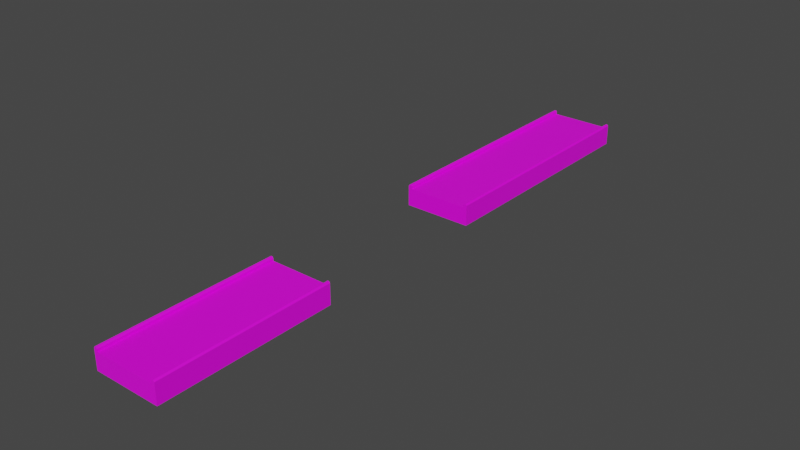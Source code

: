 # Source: Road.blend  (saved by Blender 3.1.7; exported with 4.5.12 LTS)
import bpy
from mathutils import Matrix  # noqa: F401  (used for matrix-valued properties, if any)

bpy.ops.wm.read_factory_settings(use_empty=True)
scene = bpy.context.scene
scene.name = 'Scene'

# ---- collections
col_collection = bpy.data.collections.new('Collection'); scene.collection.children.link(col_collection)

# ---- images (referenced by path relative to the original .blend; pixels are not part of the script)
import os
ASSET_DIR = os.environ.get("B2B_ASSET_DIR", "")  # directory of the original .blend (textures are referenced by path, not embedded)
HERE = os.path.dirname(os.path.abspath(__file__))  # packed textures are extracted next to this script under _unpacked/

def load_image(name, relpath, width, height, colorspace="sRGB"):
    """Load a texture the original file referenced (path relative to the .blend, or extracted next to this script)."""
    p = next((c for c in (os.path.join(HERE, relpath), os.path.join(ASSET_DIR, relpath)) if relpath and os.path.exists(c)), "")
    if p:
        img = bpy.data.images.load(p, check_existing=True)
        img.name = name
    else:  # same state as the original file: an image datablock whose file is absent (Cycles renders it pink)
        img = bpy.data.images.new(name, width, height)
        img.source = "FILE"
        img.filepath = "//" + (relpath or name)
    img.colorspace_settings.name = colorspace
    return img
img_road_painted_png_001 = load_image('Road Painted.png.001', 'Road Painted.png', 1024, 1024, 'sRGB')
img_road_painted_png_002 = load_image('Road Painted.png.002', 'Road Painted.png', 1024, 1024, 'sRGB')
img_road_painted_png_003 = load_image('Road Painted.png.003', 'Road Painted.png', 1024, 1024, 'sRGB')

# ---- materials (node trees are filled in below, after node groups)
mat_material_001 = bpy.data.materials.new('Material.001')
mat_material_001.use_transparent_shadow = False
mat_material_002 = bpy.data.materials.new('Material.002')
mat_material_002.use_transparent_shadow = False
mat_material_003 = bpy.data.materials.new('Material.003')
mat_material_003.use_transparent_shadow = False

# ---- material node trees
mat_material_001.use_nodes = True; mat_material_001.node_tree.nodes.clear()
_N = mat_material_001.node_tree.nodes; _L = mat_material_001.node_tree.links
n0 = _N.new('ShaderNodeBsdfPrincipled'); n0.name = 'Principled BSDF'; n0.location = (10, 300)
n0.distribution = 'GGX'
n0.subsurface_method = 'RANDOM_WALK_SKIN'
n0.inputs[3].default_value = 1.45
n0.inputs[27].default_value = (0.0, 0.0, 0.0, 1.0)
n0.inputs[28].default_value = 1.0
n1 = _N.new('ShaderNodeOutputMaterial'); n1.name = 'Material Output'; n1.location = (300, 300)
n2 = _N.new('ShaderNodeTexImage'); n2.name = 'Image Texture'; n2.location = (-475, 260)
n2.image = img_road_painted_png_001
_L.new(n0.outputs[0], n1.inputs[0])
_L.new(n2.outputs[0], n0.inputs[0])
n1.is_active_output = True
mat_material_002.use_nodes = True; mat_material_002.node_tree.nodes.clear()
_N = mat_material_002.node_tree.nodes; _L = mat_material_002.node_tree.links
n0 = _N.new('ShaderNodeBsdfPrincipled'); n0.name = 'Principled BSDF'; n0.location = (10, 300)
n0.distribution = 'GGX'
n0.subsurface_method = 'RANDOM_WALK_SKIN'
n0.inputs[3].default_value = 1.45
n0.inputs[27].default_value = (0.0, 0.0, 0.0, 1.0)
n0.inputs[28].default_value = 1.0
n1 = _N.new('ShaderNodeOutputMaterial'); n1.name = 'Material Output'; n1.location = (300, 300)
n2 = _N.new('ShaderNodeTexImage'); n2.name = 'Image Texture'; n2.location = (-475, 260)
n2.image = img_road_painted_png_002
_L.new(n0.outputs[0], n1.inputs[0])
_L.new(n2.outputs[0], n0.inputs[0])
n1.is_active_output = True
mat_material_003.use_nodes = True; mat_material_003.node_tree.nodes.clear()
_N = mat_material_003.node_tree.nodes; _L = mat_material_003.node_tree.links
n0 = _N.new('ShaderNodeBsdfPrincipled'); n0.name = 'Principled BSDF'; n0.location = (10, 300)
n0.distribution = 'GGX'
n0.subsurface_method = 'RANDOM_WALK_SKIN'
n0.inputs[3].default_value = 1.45
n0.inputs[27].default_value = (0.0, 0.0, 0.0, 1.0)
n0.inputs[28].default_value = 1.0
n1 = _N.new('ShaderNodeOutputMaterial'); n1.name = 'Material Output'; n1.location = (300, 300)
n2 = _N.new('ShaderNodeTexImage'); n2.name = 'Image Texture'; n2.location = (-475, 260)
n2.image = img_road_painted_png_003
_L.new(n0.outputs[0], n1.inputs[0])
_L.new(n2.outputs[0], n0.inputs[0])
n1.is_active_output = True

# ---- world
world_world = bpy.data.worlds.new('World'); scene.world = world_world
world_world.use_nodes = True; world_world.node_tree.nodes.clear()
_N = world_world.node_tree.nodes; _L = world_world.node_tree.links
n0 = _N.new('ShaderNodeOutputWorld'); n0.name = 'World Output'; n0.location = (300, 300)
n1 = _N.new('ShaderNodeBackground'); n1.name = 'Background'; n1.location = (10, 300)
n1.inputs[0].default_value = (0.05088, 0.05088, 0.05088, 1.0)
_L.new(n1.outputs[0], n0.inputs[0])
n0.is_active_output = True
world_world.color = (0.05088, 0.05088, 0.05088)
world_world.use_sun_shadow = False
world_world.sun_shadow_jitter_overblur = 0.0

# ---- meshes
me_cube_003 = bpy.data.meshes.new('Cube.003')
me_cube_003.from_pydata([(-3.428, -3.934e-05, -0.994), (-3.428, -3.934e-05, 1.006), (-3.428, 4.0, -0.994), (-3.428, 4.0, 1.006), (3.423, -3.934e-05, -0.994), (3.423, -3.934e-05, 1.006), (3.423, 4.0, -0.994), (3.423, 4.0, 1.006), (-3.428, 3.333, -0.994), (-3.428, 2.667, -0.994), (-3.428, 2.0, -0.994), (-3.428, 1.333, -0.994), (-3.428, 0.6666, -0.994), (-3.428, 0.6666, 1.006), (-3.428, 1.333, 1.006), (-3.428, 2.0, 1.006), (-3.428, 2.667, 1.006), (-3.428, 3.333, 1.006), (3.423, 0.6666, -0.994), (3.423, 1.333, -0.994), (3.423, 2.0, -0.994), (3.423, 2.667, -0.994), (3.423, 3.333, -0.994), (3.423, 3.333, 1.006), (3.423, 2.667, 1.006), (3.423, 2.0, 1.006), (3.423, 1.333, 1.006), (3.423, 0.6666, 1.006), (-3.833, 0.6666, -0.994), (-3.833, -3.934e-05, -0.994), (-3.833, -3.934e-05, 1.006), (-3.833, 3.333, 1.006), (-3.833, 4.0, 1.006), (-3.833, 4.0, -0.994), (3.829, 4.0, 1.006), (3.829, 4.0, -0.994), (3.829, 3.333, -0.994), (3.829, 0.6666, 1.006), (3.829, -3.934e-05, 1.006), (3.829, -3.934e-05, -0.994), (-3.833, 3.333, -0.994), (-3.833, 2.667, -0.994), (-3.833, 2.0, -0.994), (-3.833, 1.333, -0.994), (-3.833, 0.6666, 1.006), (-3.833, 1.333, 1.006), (-3.833, 2.0, 1.006), (-3.833, 2.667, 1.006), (3.829, 0.6666, -0.994), (3.829, 1.333, -0.994), (3.829, 2.0, -0.994), (3.829, 2.667, -0.994), (3.829, 3.333, 1.006), (3.829, 2.667, 1.006), (3.829, 2.0, 1.006), (3.829, 1.333, 1.006), (-3.428, 3.333, 1.294), (-3.428, 4.0, 1.294), (3.423, 0.6666, 1.294), (3.423, -3.934e-05, 1.294), (-3.428, -3.934e-05, 1.294), (-3.428, 0.6666, 1.294), (-3.428, 1.333, 1.294), (-3.428, 2.0, 1.294), (-3.428, 2.667, 1.294), (3.423, 4.0, 1.294), (3.423, 3.333, 1.294), (3.423, 2.667, 1.294), (3.423, 2.0, 1.294), (3.423, 1.333, 1.294), (-3.833, 3.333, 1.294), (-3.833, 4.0, 1.294), (3.829, 0.6666, 1.294), (3.829, -3.934e-05, 1.294), (-3.833, -3.934e-05, 1.294), (-3.833, 0.6666, 1.294), (-3.833, 1.333, 1.294), (-3.833, 2.0, 1.294), (-3.833, 2.667, 1.294), (3.829, 4.0, 1.294), (3.829, 3.333, 1.294), (3.829, 2.667, 1.294), (3.829, 2.0, 1.294), (3.829, 1.333, 1.294), (3.558, 3.333, -0.994), (3.694, 3.333, -0.994), (3.558, 2.667, -0.994), (3.694, 2.667, -0.994), (3.558, 2.0, -0.994), (3.694, 2.0, -0.994), (3.694, 0.6666, -0.994), (3.558, 0.6666, -0.994), (3.558, 1.333, -0.994), (3.694, 1.333, -0.994), (3.694, 4.0, 1.006), (3.558, 4.0, 1.006), (3.694, 4.0, -0.994), (3.558, 4.0, -0.994), (3.558, -3.934e-05, 1.006), (3.694, -3.934e-05, 1.006), (3.694, -3.934e-05, -0.994), (3.558, -3.934e-05, -0.994), (3.558, 3.333, 1.462), (3.694, 3.333, 1.462), (3.694, 4.0, 1.462), (3.558, 4.0, 1.462), (3.558, 2.667, 1.462), (3.694, 2.667, 1.462), (3.558, 2.0, 1.462), (3.694, 2.0, 1.462), (3.558, 1.333, 1.462), (3.694, 1.333, 1.462), (3.558, 0.6666, 1.462), (3.694, 0.6666, 1.462), (3.558, -3.934e-05, 1.462), (3.694, -3.934e-05, 1.462), (-3.698, 0.6666, -0.994), (-3.563, 0.6666, -0.994), (-3.563, -3.934e-05, -0.994), (-3.698, -3.934e-05, -0.994), (-3.563, 2.667, -0.994), (-3.698, 2.667, -0.994), (-3.698, 4.0, -0.994), (-3.563, 4.0, -0.994), (-3.563, 3.333, -0.994), (-3.698, 3.333, -0.994), (-3.563, 2.0, -0.994), (-3.698, 2.0, -0.994), (-3.563, -3.934e-05, 1.006), (-3.698, -3.934e-05, 1.006), (-3.563, 1.333, -0.994), (-3.698, 1.333, -0.994), (-3.563, 4.0, 1.006), (-3.698, 4.0, 1.006), (-3.563, -3.934e-05, 1.462), (-3.698, -3.934e-05, 1.462), (-3.563, 4.0, 1.462), (-3.698, 4.0, 1.462), (-3.698, 3.333, 1.462), (-3.563, 3.333, 1.462), (-3.563, 0.6666, 1.462), (-3.698, 0.6666, 1.462), (-3.563, 1.333, 1.462), (-3.698, 1.333, 1.462), (-3.563, 2.0, 1.462), (-3.698, 2.0, 1.462), (-3.563, 2.667, 1.462), (-3.698, 2.667, 1.462)], [], [(127, 131, 43, 42), (2, 3, 7, 6), (47, 46, 77, 78), (4, 5, 1, 0), (12, 18, 4, 0), (27, 13, 1, 5), (7, 3, 17, 23), (23, 17, 16, 24), (24, 16, 15, 25), (25, 15, 14, 26), (26, 14, 13, 27), (2, 6, 22, 8), (8, 22, 21, 9), (9, 21, 20, 10), (10, 20, 19, 11), (11, 19, 18, 12), (119, 129, 30, 29), (121, 127, 42, 41), (32, 31, 70, 71), (116, 119, 29, 28), (125, 121, 41, 40), (87, 85, 36, 51), (122, 125, 40, 33), (89, 87, 51, 50), (93, 89, 50, 49), (90, 93, 49, 48), (40, 31, 32, 33), (48, 37, 38, 39), (35, 34, 52, 36), (36, 52, 53, 51), (51, 53, 54, 50), (50, 54, 55, 49), (49, 55, 37, 48), (29, 30, 44, 28), (28, 44, 45, 43), (43, 45, 46, 42), (42, 46, 47, 41), (41, 47, 31, 40), (7, 23, 66, 65), (46, 45, 76, 77), (131, 116, 28, 43), (133, 122, 33, 32), (128, 1, 60, 134), (45, 44, 75, 76), (99, 38, 73, 115), (37, 55, 83, 72), (44, 30, 74, 75), (96, 94, 34, 35), (55, 54, 82, 83), (85, 96, 35, 36), (95, 7, 65, 105), (54, 53, 81, 82), (100, 90, 48, 39), (99, 100, 39, 38), (103, 107, 81, 80), (104, 103, 80, 79), (138, 137, 71, 70), (107, 109, 82, 81), (109, 111, 83, 82), (135, 141, 75, 74), (111, 113, 72, 83), (141, 143, 76, 75), (143, 145, 77, 76), (145, 147, 78, 77), (147, 138, 70, 78), (113, 115, 73, 72), (23, 24, 67, 66), (31, 47, 78, 70), (17, 3, 57, 56), (133, 32, 71, 137), (24, 25, 68, 67), (25, 26, 69, 68), (1, 13, 61, 60), (26, 27, 58, 69), (38, 37, 72, 73), (13, 14, 62, 61), (14, 15, 63, 62), (15, 16, 64, 63), (16, 17, 56, 64), (52, 34, 79, 80), (27, 5, 59, 58), (53, 52, 80, 81), (58, 59, 114, 112), (112, 114, 115, 113), (69, 58, 112, 110), (110, 112, 113, 111), (68, 69, 110, 108), (108, 110, 111, 109), (67, 68, 108, 106), (106, 108, 109, 107), (65, 66, 102, 105), (105, 102, 103, 104), (66, 67, 106, 102), (102, 106, 107, 103), (5, 4, 101, 98), (98, 101, 100, 99), (4, 18, 91, 101), (101, 91, 90, 100), (34, 94, 104, 79), (94, 95, 105, 104), (22, 6, 97, 84), (84, 97, 96, 85), (6, 7, 95, 97), (97, 95, 94, 96), (5, 98, 114, 59), (98, 99, 115, 114), (18, 19, 92, 91), (91, 92, 93, 90), (19, 20, 88, 92), (92, 88, 89, 93), (20, 21, 86, 88), (88, 86, 87, 89), (21, 22, 84, 86), (86, 84, 85, 87), (3, 132, 136, 57), (132, 133, 137, 136), (64, 56, 139, 146), (146, 139, 138, 147), (63, 64, 146, 144), (144, 146, 147, 145), (62, 63, 144, 142), (142, 144, 145, 143), (61, 62, 142, 140), (140, 142, 143, 141), (60, 61, 140, 134), (134, 140, 141, 135), (56, 57, 136, 139), (139, 136, 137, 138), (30, 129, 135, 74), (129, 128, 134, 135), (3, 2, 123, 132), (132, 123, 122, 133), (11, 12, 117, 130), (130, 117, 116, 131), (2, 8, 124, 123), (123, 124, 125, 122), (8, 9, 120, 124), (124, 120, 121, 125), (12, 0, 118, 117), (117, 118, 119, 116), (9, 10, 126, 120), (120, 126, 127, 121), (0, 1, 128, 118), (118, 128, 129, 119), (10, 11, 130, 126), (126, 130, 131, 127)])
_uv = me_cube_003.uv_layers.new(name='UVMap')
_uv.uv.foreach_set('vector', [0.1545, 0.01219, 0.103, 0.01219, 0.103, 0.0, 0.1545, 0.0, 0.8076, 0.03656, 0.9621, 0.03656, 0.9621, 0.6545, 0.8076, 0.6545, 0.02225, 0.794, 0.02225, 0.8455, 0.0, 0.8455, 0.0, 0.794, 0.6179, 0.03656, 0.7724, 0.03656, 0.7724, 0.6545, 0.6179, 0.6545, 0.05149, 0.03656, 0.05149, 0.6545, 0.0, 0.6545, 0.0, 0.03656, 0.3605, 0.0, 0.3605, 0.6179, 0.309, 0.6179, 0.309, 0.0, 0.6179, 0.0, 0.6179, 0.6179, 0.5664, 0.6179, 0.5664, 0.0, 0.5664, 0.0, 0.5664, 0.6179, 0.5149, 0.6179, 0.5149, 0.0, 0.5149, 0.0, 0.5149, 0.6179, 0.4634, 0.6179, 0.4634, 0.0, 0.4634, 0.0, 0.4634, 0.6179, 0.4119, 0.6179, 0.4119, 0.0, 0.4119, 0.0, 0.4119, 0.6179, 0.3605, 0.6179, 0.3605, 0.0, 0.309, 0.03656, 0.309, 0.6545, 0.2575, 0.6545, 0.2575, 0.03656, 0.2575, 0.03656, 0.2575, 0.6545, 0.206, 0.6545, 0.206, 0.03656, 0.206, 0.03656, 0.206, 0.6545, 0.1545, 0.6545, 0.1545, 0.03656, 0.1545, 0.03656, 0.1545, 0.6545, 0.103, 0.6545, 0.103, 0.03656, 0.103, 0.03656, 0.103, 0.6545, 0.05149, 0.6545, 0.05149, 0.03656, 0.6179, 0.6789, 0.7724, 0.6789, 0.7724, 0.691, 0.6179, 0.691, 0.206, 0.01219, 0.1545, 0.01219, 0.1545, 0.0, 0.206, 0.0, 0.02225, 0.691, 0.02225, 0.7425, 0.0, 0.7425, 0.0, 0.691, 0.05149, 0.01219, 0.0, 0.01219, 0.0, 0.0, 0.05149, 0.0, 0.2575, 0.01219, 0.206, 0.01219, 0.206, 0.0, 0.2575, 0.0, 0.206, 0.6789, 0.2575, 0.6789, 0.2575, 0.691, 0.206, 0.691, 0.309, 0.01219, 0.2575, 0.01219, 0.2575, 0.0, 0.309, 0.0, 0.1545, 0.6789, 0.206, 0.6789, 0.206, 0.691, 0.1545, 0.691, 0.103, 0.6789, 0.1545, 0.6789, 0.1545, 0.691, 0.103, 0.691, 0.05149, 0.6789, 0.103, 0.6789, 0.103, 0.691, 0.05149, 0.691, 0.4634, 0.6694, 0.309, 0.6694, 0.309, 0.6179, 0.4634, 0.6179, 0.6179, 0.6694, 0.4634, 0.6694, 0.4634, 0.6179, 0.6179, 0.6179, 0.6179, 0.9269, 0.4634, 0.9269, 0.4634, 0.8754, 0.6179, 0.8754, 0.6179, 0.8754, 0.4634, 0.8754, 0.4634, 0.8239, 0.6179, 0.8239, 0.6179, 0.8239, 0.4634, 0.8239, 0.4634, 0.7724, 0.6179, 0.7724, 0.6179, 0.7724, 0.4634, 0.7724, 0.4634, 0.7209, 0.6179, 0.7209, 0.6179, 0.7209, 0.4634, 0.7209, 0.4634, 0.6694, 0.6179, 0.6694, 0.4634, 0.9269, 0.309, 0.9269, 0.309, 0.8754, 0.4634, 0.8754, 0.4634, 0.8754, 0.309, 0.8754, 0.309, 0.8239, 0.4634, 0.8239, 0.4634, 0.8239, 0.309, 0.8239, 0.309, 0.7724, 0.4634, 0.7724, 0.4634, 0.7724, 0.309, 0.7724, 0.309, 0.7209, 0.4634, 0.7209, 0.4634, 0.7209, 0.309, 0.7209, 0.309, 0.6694, 0.4634, 0.6694, 0.0445, 0.691, 0.0445, 0.7425, 0.02225, 0.7425, 0.02225, 0.691, 0.02225, 0.8455, 0.02225, 0.897, 0.0, 0.897, 0.0, 0.8455, 0.103, 0.01219, 0.05149, 0.01219, 0.05149, 0.0, 0.103, 0.0, 0.9621, 0.01219, 0.8076, 0.01219, 0.8076, 0.0, 0.9621, 0.0, 0.7724, 0.6667, 0.7724, 0.6545, 0.7947, 0.6545, 0.8076, 0.6667, 0.02225, 0.897, 0.02225, 0.9485, 0.0, 0.9485, 0.0, 0.897, 0.7724, 0.01219, 0.7724, 0.0, 0.7947, 0.0, 0.8076, 0.01219, 0.06675, 0.7425, 0.06675, 0.794, 0.0445, 0.794, 0.0445, 0.7425, 0.02225, 0.9485, 0.02225, 1.0, 0.0, 1.0, 0.0, 0.9485, 0.8076, 0.6789, 0.9621, 0.6789, 0.9621, 0.691, 0.8076, 0.691, 0.06675, 0.794, 0.06675, 0.8455, 0.0445, 0.8455, 0.0445, 0.794, 0.2575, 0.6789, 0.309, 0.6789, 0.309, 0.691, 0.2575, 0.691, 0.9621, 0.6667, 0.9621, 0.6545, 0.9843, 0.6545, 0.9973, 0.6667, 0.06675, 0.8455, 0.06675, 0.897, 0.0445, 0.897, 0.0445, 0.8455, 0.0, 0.6789, 0.05149, 0.6789, 0.05149, 0.691, 0.0, 0.691, 0.7724, 0.01219, 0.6179, 0.01219, 0.6179, 0.0, 0.7724, 0.0, 0.089, 0.9485, 0.089, 0.897, 0.102, 0.897, 0.102, 0.9485, 0.089, 1.0, 0.089, 0.9485, 0.102, 0.9485, 0.102, 1.0, 0.1279, 0.7425, 0.1279, 0.691, 0.1408, 0.691, 0.1408, 0.7425, 0.089, 0.897, 0.089, 0.8455, 0.102, 0.8455, 0.102, 0.897, 0.089, 0.8455, 0.089, 0.794, 0.102, 0.794, 0.102, 0.8455, 0.1279, 1.0, 0.1279, 0.9485, 0.1408, 0.9485, 0.1408, 1.0, 0.089, 0.794, 0.089, 0.7425, 0.102, 0.7425, 0.102, 0.794, 0.1279, 0.9485, 0.1279, 0.897, 0.1408, 0.897, 0.1408, 0.9485, 0.1279, 0.897, 0.1279, 0.8455, 0.1408, 0.8455, 0.1408, 0.897, 0.1279, 0.8455, 0.1279, 0.794, 0.1408, 0.794, 0.1408, 0.8455, 0.1279, 0.794, 0.1279, 0.7425, 0.1408, 0.7425, 0.1408, 0.794, 0.089, 0.7425, 0.089, 0.691, 0.102, 0.691, 0.102, 0.7425, 0.0445, 0.7425, 0.0445, 0.794, 0.02225, 0.794, 0.02225, 0.7425, 0.02225, 0.7425, 0.02225, 0.794, 0.0, 0.794, 0.0, 0.7425, 0.089, 0.9485, 0.089, 1.0, 0.06675, 1.0, 0.06675, 0.9485, 0.9621, 0.01219, 0.9621, 0.0, 0.9843, 0.0, 0.9973, 0.01219, 0.0445, 0.794, 0.0445, 0.8455, 0.02225, 0.8455, 0.02225, 0.794, 0.0445, 0.8455, 0.0445, 0.897, 0.02225, 0.897, 0.02225, 0.8455, 0.089, 0.691, 0.089, 0.7425, 0.06675, 0.7425, 0.06675, 0.691, 0.0445, 0.897, 0.0445, 0.9485, 0.02225, 0.9485, 0.02225, 0.897, 0.06675, 0.691, 0.06675, 0.7425, 0.0445, 0.7425, 0.0445, 0.691, 0.089, 0.7425, 0.089, 0.794, 0.06675, 0.794, 0.06675, 0.7425, 0.089, 0.794, 0.089, 0.8455, 0.06675, 0.8455, 0.06675, 0.794, 0.089, 0.8455, 0.089, 0.897, 0.06675, 0.897, 0.06675, 0.8455, 0.089, 0.897, 0.089, 0.9485, 0.06675, 0.9485, 0.06675, 0.897, 0.06675, 0.9485, 0.06675, 1.0, 0.0445, 1.0, 0.0445, 0.9485, 0.0445, 0.9485, 0.0445, 1.0, 0.02225, 1.0, 0.02225, 0.9485, 0.06675, 0.897, 0.06675, 0.9485, 0.0445, 0.9485, 0.0445, 0.897, 0.1149, 0.9485, 0.1149, 1.0, 0.102, 1.0, 0.102, 0.9485, 0.153, 0.7425, 0.153, 0.691, 0.1652, 0.691, 0.1652, 0.7425, 0.1149, 0.897, 0.1149, 0.9485, 0.102, 0.9485, 0.102, 0.897, 0.153, 0.794, 0.153, 0.7425, 0.1652, 0.7425, 0.1652, 0.794, 0.1149, 0.8455, 0.1149, 0.897, 0.102, 0.897, 0.102, 0.8455, 0.153, 0.8455, 0.153, 0.794, 0.1652, 0.794, 0.1652, 0.8455, 0.1149, 0.794, 0.1149, 0.8455, 0.102, 0.8455, 0.102, 0.794, 0.153, 0.897, 0.153, 0.8455, 0.1652, 0.8455, 0.1652, 0.897, 0.1149, 0.691, 0.1149, 0.7425, 0.102, 0.7425, 0.102, 0.691, 0.153, 1.0, 0.153, 0.9485, 0.1652, 0.9485, 0.1652, 1.0, 0.1149, 0.7425, 0.1149, 0.794, 0.102, 0.794, 0.102, 0.7425, 0.153, 0.9485, 0.153, 0.897, 0.1652, 0.897, 0.1652, 0.9485, 0.7724, 0.03656, 0.6179, 0.03656, 0.6179, 0.02437, 0.7724, 0.02437, 0.7724, 0.02437, 0.6179, 0.02437, 0.6179, 0.01219, 0.7724, 0.01219, 0.0, 0.6545, 0.05149, 0.6545, 0.05149, 0.6667, 0.0, 0.6667, 0.0, 0.6667, 0.05149, 0.6667, 0.05149, 0.6789, 0.0, 0.6789, 0.9621, 0.691, 0.9621, 0.6789, 0.9973, 0.6789, 0.9843, 0.691, 0.9621, 0.6789, 0.9621, 0.6667, 0.9973, 0.6667, 0.9973, 0.6789, 0.2575, 0.6545, 0.309, 0.6545, 0.309, 0.6667, 0.2575, 0.6667, 0.2575, 0.6667, 0.309, 0.6667, 0.309, 0.6789, 0.2575, 0.6789, 0.8076, 0.6545, 0.9621, 0.6545, 0.9621, 0.6667, 0.8076, 0.6667, 0.8076, 0.6667, 0.9621, 0.6667, 0.9621, 0.6789, 0.8076, 0.6789, 0.7724, 0.03656, 0.7724, 0.02437, 0.8076, 0.02437, 0.7947, 0.03656, 0.7724, 0.02437, 0.7724, 0.01219, 0.8076, 0.01219, 0.8076, 0.02437, 0.05149, 0.6545, 0.103, 0.6545, 0.103, 0.6667, 0.05149, 0.6667, 0.05149, 0.6667, 0.103, 0.6667, 0.103, 0.6789, 0.05149, 0.6789, 0.103, 0.6545, 0.1545, 0.6545, 0.1545, 0.6667, 0.103, 0.6667, 0.103, 0.6667, 0.1545, 0.6667, 0.1545, 0.6789, 0.103, 0.6789, 0.1545, 0.6545, 0.206, 0.6545, 0.206, 0.6667, 0.1545, 0.6667, 0.1545, 0.6667, 0.206, 0.6667, 0.206, 0.6789, 0.1545, 0.6789, 0.206, 0.6545, 0.2575, 0.6545, 0.2575, 0.6667, 0.206, 0.6667, 0.206, 0.6667, 0.2575, 0.6667, 0.2575, 0.6789, 0.206, 0.6789, 0.9621, 0.03656, 0.9621, 0.02437, 0.9973, 0.02437, 0.9843, 0.03656, 0.9621, 0.02437, 0.9621, 0.01219, 0.9973, 0.01219, 0.9973, 0.02437, 0.1279, 0.897, 0.1279, 0.9485, 0.1149, 0.9485, 0.1149, 0.897, 0.1408, 0.794, 0.1408, 0.7425, 0.153, 0.7425, 0.153, 0.794, 0.1279, 0.8455, 0.1279, 0.897, 0.1149, 0.897, 0.1149, 0.8455, 0.1408, 0.8455, 0.1408, 0.794, 0.153, 0.794, 0.153, 0.8455, 0.1279, 0.794, 0.1279, 0.8455, 0.1149, 0.8455, 0.1149, 0.794, 0.1408, 0.897, 0.1408, 0.8455, 0.153, 0.8455, 0.153, 0.897, 0.1279, 0.7425, 0.1279, 0.794, 0.1149, 0.794, 0.1149, 0.7425, 0.1408, 0.9485, 0.1408, 0.897, 0.153, 0.897, 0.153, 0.9485, 0.1279, 0.691, 0.1279, 0.7425, 0.1149, 0.7425, 0.1149, 0.691, 0.1408, 1.0, 0.1408, 0.9485, 0.153, 0.9485, 0.153, 1.0, 0.1279, 0.9485, 0.1279, 1.0, 0.1149, 1.0, 0.1149, 0.9485, 0.1408, 0.7425, 0.1408, 0.691, 0.153, 0.691, 0.153, 0.7425, 0.7724, 0.691, 0.7724, 0.6789, 0.8076, 0.6789, 0.7947, 0.691, 0.7724, 0.6789, 0.7724, 0.6667, 0.8076, 0.6667, 0.8076, 0.6789, 0.9621, 0.03656, 0.8076, 0.03656, 0.8076, 0.02437, 0.9621, 0.02437, 0.9621, 0.02437, 0.8076, 0.02437, 0.8076, 0.01219, 0.9621, 0.01219, 0.103, 0.03656, 0.05149, 0.03656, 0.05149, 0.02437, 0.103, 0.02437, 0.103, 0.02437, 0.05149, 0.02437, 0.05149, 0.01219, 0.103, 0.01219, 0.309, 0.03656, 0.2575, 0.03656, 0.2575, 0.02437, 0.309, 0.02437, 0.309, 0.02437, 0.2575, 0.02437, 0.2575, 0.01219, 0.309, 0.01219, 0.2575, 0.03656, 0.206, 0.03656, 0.206, 0.02437, 0.2575, 0.02437, 0.2575, 0.02437, 0.206, 0.02437, 0.206, 0.01219, 0.2575, 0.01219, 0.05149, 0.03656, 0.0, 0.03656, 0.0, 0.02437, 0.05149, 0.02437, 0.05149, 0.02437, 0.0, 0.02437, 0.0, 0.01219, 0.05149, 0.01219, 0.206, 0.03656, 0.1545, 0.03656, 0.1545, 0.02437, 0.206, 0.02437, 0.206, 0.02437, 0.1545, 0.02437, 0.1545, 0.01219, 0.206, 0.01219, 0.6179, 0.6545, 0.7724, 0.6545, 0.7724, 0.6667, 0.6179, 0.6667, 0.6179, 0.6667, 0.7724, 0.6667, 0.7724, 0.6789, 0.6179, 0.6789, 0.1545, 0.03656, 0.103, 0.03656, 0.103, 0.02437, 0.1545, 0.02437, 0.1545, 0.02437, 0.103, 0.02437, 0.103, 0.01219, 0.1545, 0.01219])
me_cube_003.materials.append(mat_material_001)
me_cube_003.use_remesh_fix_poles = True
me_cube_003.use_remesh_preserve_attributes = False
me_cube_003.update()
me_cube_004 = bpy.data.meshes.new('Cube.004')
me_cube_004.from_pydata([(-3.428, -3.934e-05, -0.994), (-3.428, -3.934e-05, 1.006), (-3.428, 4.0, -0.994), (-3.428, 4.0, 1.006), (3.423, -3.934e-05, -0.994), (3.423, -3.934e-05, 1.006), (3.423, 4.0, -0.994), (3.423, 4.0, 1.006), (-3.428, 3.333, -0.994), (-3.428, 2.667, -0.994), (-3.428, 2.0, -0.994), (-3.428, 1.333, -0.994), (-3.428, 0.6666, -0.994), (-3.428, 0.6666, 1.006), (-3.428, 1.333, 1.006), (-3.428, 2.0, 1.006), (-3.428, 2.667, 1.006), (-3.428, 3.333, 1.006), (3.423, 0.6666, -0.994), (3.423, 1.333, -0.994), (3.423, 2.0, -0.994), (3.423, 2.667, -0.994), (3.423, 3.333, -0.994), (3.423, 3.333, 1.006), (3.423, 2.667, 1.006), (3.423, 2.0, 1.006), (3.423, 1.333, 1.006), (3.423, 0.6666, 1.006), (-3.833, 0.6666, -0.994), (-3.833, -3.934e-05, -0.994), (-3.833, -3.934e-05, 1.006), (-3.833, 3.333, 1.006), (-3.833, 4.0, 1.006), (-3.833, 4.0, -0.994), (3.829, 4.0, 1.006), (3.829, 4.0, -0.994), (3.829, 3.333, -0.994), (3.829, 0.6666, 1.006), (3.829, -3.934e-05, 1.006), (3.829, -3.934e-05, -0.994), (-3.833, 3.333, -0.994), (-3.833, 2.667, -0.994), (-3.833, 2.0, -0.994), (-3.833, 1.333, -0.994), (-3.833, 0.6666, 1.006), (-3.833, 1.333, 1.006), (-3.833, 2.0, 1.006), (-3.833, 2.667, 1.006), (3.829, 0.6666, -0.994), (3.829, 1.333, -0.994), (3.829, 2.0, -0.994), (3.829, 2.667, -0.994), (3.829, 3.333, 1.006), (3.829, 2.667, 1.006), (3.829, 2.0, 1.006), (3.829, 1.333, 1.006), (-3.428, 3.333, 1.294), (-3.428, 4.0, 1.294), (3.423, 0.6666, 1.294), (3.423, -3.934e-05, 1.294), (-3.428, -3.934e-05, 1.294), (-3.428, 0.6666, 1.294), (-3.428, 1.333, 1.294), (-3.428, 2.0, 1.294), (-3.428, 2.667, 1.294), (3.423, 4.0, 1.294), (3.423, 3.333, 1.294), (3.423, 2.667, 1.294), (3.423, 2.0, 1.294), (3.423, 1.333, 1.294), (-3.833, 3.333, 1.294), (-3.833, 4.0, 1.294), (3.829, 0.6666, 1.294), (3.829, -3.934e-05, 1.294), (-3.833, -3.934e-05, 1.294), (-3.833, 0.6666, 1.294), (-3.833, 1.333, 1.294), (-3.833, 2.0, 1.294), (-3.833, 2.667, 1.294), (3.829, 4.0, 1.294), (3.829, 3.333, 1.294), (3.829, 2.667, 1.294), (3.829, 2.0, 1.294), (3.829, 1.333, 1.294), (3.558, 3.333, -0.994), (3.694, 3.333, -0.994), (3.558, 2.667, -0.994), (3.694, 2.667, -0.994), (3.558, 2.0, -0.994), (3.694, 2.0, -0.994), (3.694, 0.6666, -0.994), (3.558, 0.6666, -0.994), (3.558, 1.333, -0.994), (3.694, 1.333, -0.994), (3.694, 4.0, 1.006), (3.558, 4.0, 1.006), (3.694, 4.0, -0.994), (3.558, 4.0, -0.994), (3.558, -3.934e-05, 1.006), (3.694, -3.934e-05, 1.006), (3.694, -3.934e-05, -0.994), (3.558, -3.934e-05, -0.994), (3.558, 3.333, 1.462), (3.694, 3.333, 1.462), (3.694, 4.0, 1.462), (3.558, 4.0, 1.462), (3.558, 2.667, 1.462), (3.694, 2.667, 1.462), (3.558, 2.0, 1.462), (3.694, 2.0, 1.462), (3.558, 1.333, 1.462), (3.694, 1.333, 1.462), (3.558, 0.6666, 1.462), (3.694, 0.6666, 1.462), (3.558, -3.934e-05, 1.462), (3.694, -3.934e-05, 1.462), (-3.698, 0.6666, -0.994), (-3.563, 0.6666, -0.994), (-3.563, -3.934e-05, -0.994), (-3.698, -3.934e-05, -0.994), (-3.563, 2.667, -0.994), (-3.698, 2.667, -0.994), (-3.698, 4.0, -0.994), (-3.563, 4.0, -0.994), (-3.563, 3.333, -0.994), (-3.698, 3.333, -0.994), (-3.563, 2.0, -0.994), (-3.698, 2.0, -0.994), (-3.563, -3.934e-05, 1.006), (-3.698, -3.934e-05, 1.006), (-3.563, 1.333, -0.994), (-3.698, 1.333, -0.994), (-3.563, 4.0, 1.006), (-3.698, 4.0, 1.006), (-3.563, -3.934e-05, 1.462), (-3.698, -3.934e-05, 1.462), (-3.563, 4.0, 1.462), (-3.698, 4.0, 1.462), (-3.698, 3.333, 1.462), (-3.563, 3.333, 1.462), (-3.563, 0.6666, 1.462), (-3.698, 0.6666, 1.462), (-3.563, 1.333, 1.462), (-3.698, 1.333, 1.462), (-3.563, 2.0, 1.462), (-3.698, 2.0, 1.462), (-3.563, 2.667, 1.462), (-3.698, 2.667, 1.462)], [], [(127, 131, 43, 42), (2, 3, 7, 6), (47, 46, 77, 78), (4, 5, 1, 0), (12, 18, 4, 0), (27, 13, 1, 5), (7, 3, 17, 23), (23, 17, 16, 24), (24, 16, 15, 25), (25, 15, 14, 26), (26, 14, 13, 27), (2, 6, 22, 8), (8, 22, 21, 9), (9, 21, 20, 10), (10, 20, 19, 11), (11, 19, 18, 12), (119, 129, 30, 29), (121, 127, 42, 41), (32, 31, 70, 71), (116, 119, 29, 28), (125, 121, 41, 40), (87, 85, 36, 51), (122, 125, 40, 33), (89, 87, 51, 50), (93, 89, 50, 49), (90, 93, 49, 48), (40, 31, 32, 33), (48, 37, 38, 39), (35, 34, 52, 36), (36, 52, 53, 51), (51, 53, 54, 50), (50, 54, 55, 49), (49, 55, 37, 48), (29, 30, 44, 28), (28, 44, 45, 43), (43, 45, 46, 42), (42, 46, 47, 41), (41, 47, 31, 40), (7, 23, 66, 65), (46, 45, 76, 77), (131, 116, 28, 43), (133, 122, 33, 32), (128, 1, 60, 134), (45, 44, 75, 76), (99, 38, 73, 115), (37, 55, 83, 72), (44, 30, 74, 75), (96, 94, 34, 35), (55, 54, 82, 83), (85, 96, 35, 36), (95, 7, 65, 105), (54, 53, 81, 82), (100, 90, 48, 39), (99, 100, 39, 38), (103, 107, 81, 80), (104, 103, 80, 79), (138, 137, 71, 70), (107, 109, 82, 81), (109, 111, 83, 82), (135, 141, 75, 74), (111, 113, 72, 83), (141, 143, 76, 75), (143, 145, 77, 76), (145, 147, 78, 77), (147, 138, 70, 78), (113, 115, 73, 72), (23, 24, 67, 66), (31, 47, 78, 70), (17, 3, 57, 56), (133, 32, 71, 137), (24, 25, 68, 67), (25, 26, 69, 68), (1, 13, 61, 60), (26, 27, 58, 69), (38, 37, 72, 73), (13, 14, 62, 61), (14, 15, 63, 62), (15, 16, 64, 63), (16, 17, 56, 64), (52, 34, 79, 80), (27, 5, 59, 58), (53, 52, 80, 81), (58, 59, 114, 112), (112, 114, 115, 113), (69, 58, 112, 110), (110, 112, 113, 111), (68, 69, 110, 108), (108, 110, 111, 109), (67, 68, 108, 106), (106, 108, 109, 107), (65, 66, 102, 105), (105, 102, 103, 104), (66, 67, 106, 102), (102, 106, 107, 103), (5, 4, 101, 98), (98, 101, 100, 99), (4, 18, 91, 101), (101, 91, 90, 100), (34, 94, 104, 79), (94, 95, 105, 104), (22, 6, 97, 84), (84, 97, 96, 85), (6, 7, 95, 97), (97, 95, 94, 96), (5, 98, 114, 59), (98, 99, 115, 114), (18, 19, 92, 91), (91, 92, 93, 90), (19, 20, 88, 92), (92, 88, 89, 93), (20, 21, 86, 88), (88, 86, 87, 89), (21, 22, 84, 86), (86, 84, 85, 87), (3, 132, 136, 57), (132, 133, 137, 136), (64, 56, 139, 146), (146, 139, 138, 147), (63, 64, 146, 144), (144, 146, 147, 145), (62, 63, 144, 142), (142, 144, 145, 143), (61, 62, 142, 140), (140, 142, 143, 141), (60, 61, 140, 134), (134, 140, 141, 135), (56, 57, 136, 139), (139, 136, 137, 138), (30, 129, 135, 74), (129, 128, 134, 135), (3, 2, 123, 132), (132, 123, 122, 133), (11, 12, 117, 130), (130, 117, 116, 131), (2, 8, 124, 123), (123, 124, 125, 122), (8, 9, 120, 124), (124, 120, 121, 125), (12, 0, 118, 117), (117, 118, 119, 116), (9, 10, 126, 120), (120, 126, 127, 121), (0, 1, 128, 118), (118, 128, 129, 119), (10, 11, 130, 126), (126, 130, 131, 127)])
_uv = me_cube_004.uv_layers.new(name='UVMap')
_uv.uv.foreach_set('vector', [0.1545, 0.01219, 0.103, 0.01219, 0.103, 0.0, 0.1545, 0.0, 0.8076, 0.03656, 0.9621, 0.03656, 0.9621, 0.6545, 0.8076, 0.6545, 0.02225, 0.794, 0.02225, 0.8455, 0.0, 0.8455, 0.0, 0.794, 0.6179, 0.03656, 0.7724, 0.03656, 0.7724, 0.6545, 0.6179, 0.6545, 0.05149, 0.03656, 0.05149, 0.6545, 0.0, 0.6545, 0.0, 0.03656, 0.3605, 0.0, 0.3605, 0.6179, 0.309, 0.6179, 0.309, 0.0, 0.6179, 0.0, 0.6179, 0.6179, 0.5664, 0.6179, 0.5664, 0.0, 0.5664, 0.0, 0.5664, 0.6179, 0.5149, 0.6179, 0.5149, 0.0, 0.5149, 0.0, 0.5149, 0.6179, 0.4634, 0.6179, 0.4634, 0.0, 0.4634, 0.0, 0.4634, 0.6179, 0.4119, 0.6179, 0.4119, 0.0, 0.4119, 0.0, 0.4119, 0.6179, 0.3605, 0.6179, 0.3605, 0.0, 0.309, 0.03656, 0.309, 0.6545, 0.2575, 0.6545, 0.2575, 0.03656, 0.2575, 0.03656, 0.2575, 0.6545, 0.206, 0.6545, 0.206, 0.03656, 0.206, 0.03656, 0.206, 0.6545, 0.1545, 0.6545, 0.1545, 0.03656, 0.1545, 0.03656, 0.1545, 0.6545, 0.103, 0.6545, 0.103, 0.03656, 0.103, 0.03656, 0.103, 0.6545, 0.05149, 0.6545, 0.05149, 0.03656, 0.6179, 0.6789, 0.7724, 0.6789, 0.7724, 0.691, 0.6179, 0.691, 0.206, 0.01219, 0.1545, 0.01219, 0.1545, 0.0, 0.206, 0.0, 0.02225, 0.691, 0.02225, 0.7425, 0.0, 0.7425, 0.0, 0.691, 0.05149, 0.01219, 0.0, 0.01219, 0.0, 0.0, 0.05149, 0.0, 0.2575, 0.01219, 0.206, 0.01219, 0.206, 0.0, 0.2575, 0.0, 0.206, 0.6789, 0.2575, 0.6789, 0.2575, 0.691, 0.206, 0.691, 0.309, 0.01219, 0.2575, 0.01219, 0.2575, 0.0, 0.309, 0.0, 0.1545, 0.6789, 0.206, 0.6789, 0.206, 0.691, 0.1545, 0.691, 0.103, 0.6789, 0.1545, 0.6789, 0.1545, 0.691, 0.103, 0.691, 0.05149, 0.6789, 0.103, 0.6789, 0.103, 0.691, 0.05149, 0.691, 0.4634, 0.6694, 0.309, 0.6694, 0.309, 0.6179, 0.4634, 0.6179, 0.6179, 0.6694, 0.4634, 0.6694, 0.4634, 0.6179, 0.6179, 0.6179, 0.6179, 0.9269, 0.4634, 0.9269, 0.4634, 0.8754, 0.6179, 0.8754, 0.6179, 0.8754, 0.4634, 0.8754, 0.4634, 0.8239, 0.6179, 0.8239, 0.6179, 0.8239, 0.4634, 0.8239, 0.4634, 0.7724, 0.6179, 0.7724, 0.6179, 0.7724, 0.4634, 0.7724, 0.4634, 0.7209, 0.6179, 0.7209, 0.6179, 0.7209, 0.4634, 0.7209, 0.4634, 0.6694, 0.6179, 0.6694, 0.4634, 0.9269, 0.309, 0.9269, 0.309, 0.8754, 0.4634, 0.8754, 0.4634, 0.8754, 0.309, 0.8754, 0.309, 0.8239, 0.4634, 0.8239, 0.4634, 0.8239, 0.309, 0.8239, 0.309, 0.7724, 0.4634, 0.7724, 0.4634, 0.7724, 0.309, 0.7724, 0.309, 0.7209, 0.4634, 0.7209, 0.4634, 0.7209, 0.309, 0.7209, 0.309, 0.6694, 0.4634, 0.6694, 0.0445, 0.691, 0.0445, 0.7425, 0.02225, 0.7425, 0.02225, 0.691, 0.02225, 0.8455, 0.02225, 0.897, 0.0, 0.897, 0.0, 0.8455, 0.103, 0.01219, 0.05149, 0.01219, 0.05149, 0.0, 0.103, 0.0, 0.9621, 0.01219, 0.8076, 0.01219, 0.8076, 0.0, 0.9621, 0.0, 0.7724, 0.6667, 0.7724, 0.6545, 0.7947, 0.6545, 0.8076, 0.6667, 0.02225, 0.897, 0.02225, 0.9485, 0.0, 0.9485, 0.0, 0.897, 0.7724, 0.01219, 0.7724, 0.0, 0.7947, 0.0, 0.8076, 0.01219, 0.06675, 0.7425, 0.06675, 0.794, 0.0445, 0.794, 0.0445, 0.7425, 0.02225, 0.9485, 0.02225, 1.0, 0.0, 1.0, 0.0, 0.9485, 0.8076, 0.6789, 0.9621, 0.6789, 0.9621, 0.691, 0.8076, 0.691, 0.06675, 0.794, 0.06675, 0.8455, 0.0445, 0.8455, 0.0445, 0.794, 0.2575, 0.6789, 0.309, 0.6789, 0.309, 0.691, 0.2575, 0.691, 0.9621, 0.6667, 0.9621, 0.6545, 0.9843, 0.6545, 0.9973, 0.6667, 0.06675, 0.8455, 0.06675, 0.897, 0.0445, 0.897, 0.0445, 0.8455, 0.0, 0.6789, 0.05149, 0.6789, 0.05149, 0.691, 0.0, 0.691, 0.7724, 0.01219, 0.6179, 0.01219, 0.6179, 0.0, 0.7724, 0.0, 0.089, 0.9485, 0.089, 0.897, 0.102, 0.897, 0.102, 0.9485, 0.089, 1.0, 0.089, 0.9485, 0.102, 0.9485, 0.102, 1.0, 0.1279, 0.7425, 0.1279, 0.691, 0.1408, 0.691, 0.1408, 0.7425, 0.089, 0.897, 0.089, 0.8455, 0.102, 0.8455, 0.102, 0.897, 0.089, 0.8455, 0.089, 0.794, 0.102, 0.794, 0.102, 0.8455, 0.1279, 1.0, 0.1279, 0.9485, 0.1408, 0.9485, 0.1408, 1.0, 0.089, 0.794, 0.089, 0.7425, 0.102, 0.7425, 0.102, 0.794, 0.1279, 0.9485, 0.1279, 0.897, 0.1408, 0.897, 0.1408, 0.9485, 0.1279, 0.897, 0.1279, 0.8455, 0.1408, 0.8455, 0.1408, 0.897, 0.1279, 0.8455, 0.1279, 0.794, 0.1408, 0.794, 0.1408, 0.8455, 0.1279, 0.794, 0.1279, 0.7425, 0.1408, 0.7425, 0.1408, 0.794, 0.089, 0.7425, 0.089, 0.691, 0.102, 0.691, 0.102, 0.7425, 0.0445, 0.7425, 0.0445, 0.794, 0.02225, 0.794, 0.02225, 0.7425, 0.02225, 0.7425, 0.02225, 0.794, 0.0, 0.794, 0.0, 0.7425, 0.089, 0.9485, 0.089, 1.0, 0.06675, 1.0, 0.06675, 0.9485, 0.9621, 0.01219, 0.9621, 0.0, 0.9843, 0.0, 0.9973, 0.01219, 0.0445, 0.794, 0.0445, 0.8455, 0.02225, 0.8455, 0.02225, 0.794, 0.0445, 0.8455, 0.0445, 0.897, 0.02225, 0.897, 0.02225, 0.8455, 0.089, 0.691, 0.089, 0.7425, 0.06675, 0.7425, 0.06675, 0.691, 0.0445, 0.897, 0.0445, 0.9485, 0.02225, 0.9485, 0.02225, 0.897, 0.06675, 0.691, 0.06675, 0.7425, 0.0445, 0.7425, 0.0445, 0.691, 0.089, 0.7425, 0.089, 0.794, 0.06675, 0.794, 0.06675, 0.7425, 0.089, 0.794, 0.089, 0.8455, 0.06675, 0.8455, 0.06675, 0.794, 0.089, 0.8455, 0.089, 0.897, 0.06675, 0.897, 0.06675, 0.8455, 0.089, 0.897, 0.089, 0.9485, 0.06675, 0.9485, 0.06675, 0.897, 0.06675, 0.9485, 0.06675, 1.0, 0.0445, 1.0, 0.0445, 0.9485, 0.0445, 0.9485, 0.0445, 1.0, 0.02225, 1.0, 0.02225, 0.9485, 0.06675, 0.897, 0.06675, 0.9485, 0.0445, 0.9485, 0.0445, 0.897, 0.1149, 0.9485, 0.1149, 1.0, 0.102, 1.0, 0.102, 0.9485, 0.153, 0.7425, 0.153, 0.691, 0.1652, 0.691, 0.1652, 0.7425, 0.1149, 0.897, 0.1149, 0.9485, 0.102, 0.9485, 0.102, 0.897, 0.153, 0.794, 0.153, 0.7425, 0.1652, 0.7425, 0.1652, 0.794, 0.1149, 0.8455, 0.1149, 0.897, 0.102, 0.897, 0.102, 0.8455, 0.153, 0.8455, 0.153, 0.794, 0.1652, 0.794, 0.1652, 0.8455, 0.1149, 0.794, 0.1149, 0.8455, 0.102, 0.8455, 0.102, 0.794, 0.153, 0.897, 0.153, 0.8455, 0.1652, 0.8455, 0.1652, 0.897, 0.1149, 0.691, 0.1149, 0.7425, 0.102, 0.7425, 0.102, 0.691, 0.153, 1.0, 0.153, 0.9485, 0.1652, 0.9485, 0.1652, 1.0, 0.1149, 0.7425, 0.1149, 0.794, 0.102, 0.794, 0.102, 0.7425, 0.153, 0.9485, 0.153, 0.897, 0.1652, 0.897, 0.1652, 0.9485, 0.7724, 0.03656, 0.6179, 0.03656, 0.6179, 0.02437, 0.7724, 0.02437, 0.7724, 0.02437, 0.6179, 0.02437, 0.6179, 0.01219, 0.7724, 0.01219, 0.0, 0.6545, 0.05149, 0.6545, 0.05149, 0.6667, 0.0, 0.6667, 0.0, 0.6667, 0.05149, 0.6667, 0.05149, 0.6789, 0.0, 0.6789, 0.9621, 0.691, 0.9621, 0.6789, 0.9973, 0.6789, 0.9843, 0.691, 0.9621, 0.6789, 0.9621, 0.6667, 0.9973, 0.6667, 0.9973, 0.6789, 0.2575, 0.6545, 0.309, 0.6545, 0.309, 0.6667, 0.2575, 0.6667, 0.2575, 0.6667, 0.309, 0.6667, 0.309, 0.6789, 0.2575, 0.6789, 0.8076, 0.6545, 0.9621, 0.6545, 0.9621, 0.6667, 0.8076, 0.6667, 0.8076, 0.6667, 0.9621, 0.6667, 0.9621, 0.6789, 0.8076, 0.6789, 0.7724, 0.03656, 0.7724, 0.02437, 0.8076, 0.02437, 0.7947, 0.03656, 0.7724, 0.02437, 0.7724, 0.01219, 0.8076, 0.01219, 0.8076, 0.02437, 0.05149, 0.6545, 0.103, 0.6545, 0.103, 0.6667, 0.05149, 0.6667, 0.05149, 0.6667, 0.103, 0.6667, 0.103, 0.6789, 0.05149, 0.6789, 0.103, 0.6545, 0.1545, 0.6545, 0.1545, 0.6667, 0.103, 0.6667, 0.103, 0.6667, 0.1545, 0.6667, 0.1545, 0.6789, 0.103, 0.6789, 0.1545, 0.6545, 0.206, 0.6545, 0.206, 0.6667, 0.1545, 0.6667, 0.1545, 0.6667, 0.206, 0.6667, 0.206, 0.6789, 0.1545, 0.6789, 0.206, 0.6545, 0.2575, 0.6545, 0.2575, 0.6667, 0.206, 0.6667, 0.206, 0.6667, 0.2575, 0.6667, 0.2575, 0.6789, 0.206, 0.6789, 0.9621, 0.03656, 0.9621, 0.02437, 0.9973, 0.02437, 0.9843, 0.03656, 0.9621, 0.02437, 0.9621, 0.01219, 0.9973, 0.01219, 0.9973, 0.02437, 0.1279, 0.897, 0.1279, 0.9485, 0.1149, 0.9485, 0.1149, 0.897, 0.1408, 0.794, 0.1408, 0.7425, 0.153, 0.7425, 0.153, 0.794, 0.1279, 0.8455, 0.1279, 0.897, 0.1149, 0.897, 0.1149, 0.8455, 0.1408, 0.8455, 0.1408, 0.794, 0.153, 0.794, 0.153, 0.8455, 0.1279, 0.794, 0.1279, 0.8455, 0.1149, 0.8455, 0.1149, 0.794, 0.1408, 0.897, 0.1408, 0.8455, 0.153, 0.8455, 0.153, 0.897, 0.1279, 0.7425, 0.1279, 0.794, 0.1149, 0.794, 0.1149, 0.7425, 0.1408, 0.9485, 0.1408, 0.897, 0.153, 0.897, 0.153, 0.9485, 0.1279, 0.691, 0.1279, 0.7425, 0.1149, 0.7425, 0.1149, 0.691, 0.1408, 1.0, 0.1408, 0.9485, 0.153, 0.9485, 0.153, 1.0, 0.1279, 0.9485, 0.1279, 1.0, 0.1149, 1.0, 0.1149, 0.9485, 0.1408, 0.7425, 0.1408, 0.691, 0.153, 0.691, 0.153, 0.7425, 0.7724, 0.691, 0.7724, 0.6789, 0.8076, 0.6789, 0.7947, 0.691, 0.7724, 0.6789, 0.7724, 0.6667, 0.8076, 0.6667, 0.8076, 0.6789, 0.9621, 0.03656, 0.8076, 0.03656, 0.8076, 0.02437, 0.9621, 0.02437, 0.9621, 0.02437, 0.8076, 0.02437, 0.8076, 0.01219, 0.9621, 0.01219, 0.103, 0.03656, 0.05149, 0.03656, 0.05149, 0.02437, 0.103, 0.02437, 0.103, 0.02437, 0.05149, 0.02437, 0.05149, 0.01219, 0.103, 0.01219, 0.309, 0.03656, 0.2575, 0.03656, 0.2575, 0.02437, 0.309, 0.02437, 0.309, 0.02437, 0.2575, 0.02437, 0.2575, 0.01219, 0.309, 0.01219, 0.2575, 0.03656, 0.206, 0.03656, 0.206, 0.02437, 0.2575, 0.02437, 0.2575, 0.02437, 0.206, 0.02437, 0.206, 0.01219, 0.2575, 0.01219, 0.05149, 0.03656, 0.0, 0.03656, 0.0, 0.02437, 0.05149, 0.02437, 0.05149, 0.02437, 0.0, 0.02437, 0.0, 0.01219, 0.05149, 0.01219, 0.206, 0.03656, 0.1545, 0.03656, 0.1545, 0.02437, 0.206, 0.02437, 0.206, 0.02437, 0.1545, 0.02437, 0.1545, 0.01219, 0.206, 0.01219, 0.6179, 0.6545, 0.7724, 0.6545, 0.7724, 0.6667, 0.6179, 0.6667, 0.6179, 0.6667, 0.7724, 0.6667, 0.7724, 0.6789, 0.6179, 0.6789, 0.1545, 0.03656, 0.103, 0.03656, 0.103, 0.02437, 0.1545, 0.02437, 0.1545, 0.02437, 0.103, 0.02437, 0.103, 0.01219, 0.1545, 0.01219])
me_cube_004.materials.append(mat_material_002)
me_cube_004.use_remesh_fix_poles = True
me_cube_004.use_remesh_preserve_attributes = False
me_cube_004.update()
me_cube_005 = bpy.data.meshes.new('Cube.005')
me_cube_005.from_pydata([(-3.428, -3.934e-05, -0.994), (-3.428, -3.934e-05, 1.006), (-3.428, 4.0, -0.994), (-3.428, 4.0, 1.006), (3.423, -3.934e-05, -0.994), (3.423, -3.934e-05, 1.006), (3.423, 4.0, -0.994), (3.423, 4.0, 1.006), (-3.428, 3.333, -0.994), (-3.428, 2.667, -0.994), (-3.428, 2.0, -0.994), (-3.428, 1.333, -0.994), (-3.428, 0.6666, -0.994), (-3.428, 0.6666, 1.006), (-3.428, 1.333, 1.006), (-3.428, 2.0, 1.006), (-3.428, 2.667, 1.006), (-3.428, 3.333, 1.006), (3.423, 0.6666, -0.994), (3.423, 1.333, -0.994), (3.423, 2.0, -0.994), (3.423, 2.667, -0.994), (3.423, 3.333, -0.994), (3.423, 3.333, 1.006), (3.423, 2.667, 1.006), (3.423, 2.0, 1.006), (3.423, 1.333, 1.006), (3.423, 0.6666, 1.006), (-3.833, 0.6666, -0.994), (-3.833, -3.934e-05, -0.994), (-3.833, -3.934e-05, 1.006), (-3.833, 3.333, 1.006), (-3.833, 4.0, 1.006), (-3.833, 4.0, -0.994), (3.829, 4.0, 1.006), (3.829, 4.0, -0.994), (3.829, 3.333, -0.994), (3.829, 0.6666, 1.006), (3.829, -3.934e-05, 1.006), (3.829, -3.934e-05, -0.994), (-3.833, 3.333, -0.994), (-3.833, 2.667, -0.994), (-3.833, 2.0, -0.994), (-3.833, 1.333, -0.994), (-3.833, 0.6666, 1.006), (-3.833, 1.333, 1.006), (-3.833, 2.0, 1.006), (-3.833, 2.667, 1.006), (3.829, 0.6666, -0.994), (3.829, 1.333, -0.994), (3.829, 2.0, -0.994), (3.829, 2.667, -0.994), (3.829, 3.333, 1.006), (3.829, 2.667, 1.006), (3.829, 2.0, 1.006), (3.829, 1.333, 1.006), (-3.428, 3.333, 1.294), (-3.428, 4.0, 1.294), (3.423, 0.6666, 1.294), (3.423, -3.934e-05, 1.294), (-3.428, -3.934e-05, 1.294), (-3.428, 0.6666, 1.294), (-3.428, 1.333, 1.294), (-3.428, 2.0, 1.294), (-3.428, 2.667, 1.294), (3.423, 4.0, 1.294), (3.423, 3.333, 1.294), (3.423, 2.667, 1.294), (3.423, 2.0, 1.294), (3.423, 1.333, 1.294), (-3.833, 3.333, 1.294), (-3.833, 4.0, 1.294), (3.829, 0.6666, 1.294), (3.829, -3.934e-05, 1.294), (-3.833, -3.934e-05, 1.294), (-3.833, 0.6666, 1.294), (-3.833, 1.333, 1.294), (-3.833, 2.0, 1.294), (-3.833, 2.667, 1.294), (3.829, 4.0, 1.294), (3.829, 3.333, 1.294), (3.829, 2.667, 1.294), (3.829, 2.0, 1.294), (3.829, 1.333, 1.294), (3.558, 3.333, -0.994), (3.694, 3.333, -0.994), (3.558, 2.667, -0.994), (3.694, 2.667, -0.994), (3.558, 2.0, -0.994), (3.694, 2.0, -0.994), (3.694, 0.6666, -0.994), (3.558, 0.6666, -0.994), (3.558, 1.333, -0.994), (3.694, 1.333, -0.994), (3.694, 4.0, 1.006), (3.558, 4.0, 1.006), (3.694, 4.0, -0.994), (3.558, 4.0, -0.994), (3.558, -3.934e-05, 1.006), (3.694, -3.934e-05, 1.006), (3.694, -3.934e-05, -0.994), (3.558, -3.934e-05, -0.994), (3.558, 3.333, 1.462), (3.694, 3.333, 1.462), (3.694, 4.0, 1.462), (3.558, 4.0, 1.462), (3.558, 2.667, 1.462), (3.694, 2.667, 1.462), (3.558, 2.0, 1.462), (3.694, 2.0, 1.462), (3.558, 1.333, 1.462), (3.694, 1.333, 1.462), (3.558, 0.6666, 1.462), (3.694, 0.6666, 1.462), (3.558, -3.934e-05, 1.462), (3.694, -3.934e-05, 1.462), (-3.698, 0.6666, -0.994), (-3.563, 0.6666, -0.994), (-3.563, -3.934e-05, -0.994), (-3.698, -3.934e-05, -0.994), (-3.563, 2.667, -0.994), (-3.698, 2.667, -0.994), (-3.698, 4.0, -0.994), (-3.563, 4.0, -0.994), (-3.563, 3.333, -0.994), (-3.698, 3.333, -0.994), (-3.563, 2.0, -0.994), (-3.698, 2.0, -0.994), (-3.563, -3.934e-05, 1.006), (-3.698, -3.934e-05, 1.006), (-3.563, 1.333, -0.994), (-3.698, 1.333, -0.994), (-3.563, 4.0, 1.006), (-3.698, 4.0, 1.006), (-3.563, -3.934e-05, 1.462), (-3.698, -3.934e-05, 1.462), (-3.563, 4.0, 1.462), (-3.698, 4.0, 1.462), (-3.698, 3.333, 1.462), (-3.563, 3.333, 1.462), (-3.563, 0.6666, 1.462), (-3.698, 0.6666, 1.462), (-3.563, 1.333, 1.462), (-3.698, 1.333, 1.462), (-3.563, 2.0, 1.462), (-3.698, 2.0, 1.462), (-3.563, 2.667, 1.462), (-3.698, 2.667, 1.462)], [], [(127, 131, 43, 42), (2, 3, 7, 6), (47, 46, 77, 78), (4, 5, 1, 0), (12, 18, 4, 0), (27, 13, 1, 5), (7, 3, 17, 23), (23, 17, 16, 24), (24, 16, 15, 25), (25, 15, 14, 26), (26, 14, 13, 27), (2, 6, 22, 8), (8, 22, 21, 9), (9, 21, 20, 10), (10, 20, 19, 11), (11, 19, 18, 12), (119, 129, 30, 29), (121, 127, 42, 41), (32, 31, 70, 71), (116, 119, 29, 28), (125, 121, 41, 40), (87, 85, 36, 51), (122, 125, 40, 33), (89, 87, 51, 50), (93, 89, 50, 49), (90, 93, 49, 48), (40, 31, 32, 33), (48, 37, 38, 39), (35, 34, 52, 36), (36, 52, 53, 51), (51, 53, 54, 50), (50, 54, 55, 49), (49, 55, 37, 48), (29, 30, 44, 28), (28, 44, 45, 43), (43, 45, 46, 42), (42, 46, 47, 41), (41, 47, 31, 40), (7, 23, 66, 65), (46, 45, 76, 77), (131, 116, 28, 43), (133, 122, 33, 32), (128, 1, 60, 134), (45, 44, 75, 76), (99, 38, 73, 115), (37, 55, 83, 72), (44, 30, 74, 75), (96, 94, 34, 35), (55, 54, 82, 83), (85, 96, 35, 36), (95, 7, 65, 105), (54, 53, 81, 82), (100, 90, 48, 39), (99, 100, 39, 38), (103, 107, 81, 80), (104, 103, 80, 79), (138, 137, 71, 70), (107, 109, 82, 81), (109, 111, 83, 82), (135, 141, 75, 74), (111, 113, 72, 83), (141, 143, 76, 75), (143, 145, 77, 76), (145, 147, 78, 77), (147, 138, 70, 78), (113, 115, 73, 72), (23, 24, 67, 66), (31, 47, 78, 70), (17, 3, 57, 56), (133, 32, 71, 137), (24, 25, 68, 67), (25, 26, 69, 68), (1, 13, 61, 60), (26, 27, 58, 69), (38, 37, 72, 73), (13, 14, 62, 61), (14, 15, 63, 62), (15, 16, 64, 63), (16, 17, 56, 64), (52, 34, 79, 80), (27, 5, 59, 58), (53, 52, 80, 81), (58, 59, 114, 112), (112, 114, 115, 113), (69, 58, 112, 110), (110, 112, 113, 111), (68, 69, 110, 108), (108, 110, 111, 109), (67, 68, 108, 106), (106, 108, 109, 107), (65, 66, 102, 105), (105, 102, 103, 104), (66, 67, 106, 102), (102, 106, 107, 103), (5, 4, 101, 98), (98, 101, 100, 99), (4, 18, 91, 101), (101, 91, 90, 100), (34, 94, 104, 79), (94, 95, 105, 104), (22, 6, 97, 84), (84, 97, 96, 85), (6, 7, 95, 97), (97, 95, 94, 96), (5, 98, 114, 59), (98, 99, 115, 114), (18, 19, 92, 91), (91, 92, 93, 90), (19, 20, 88, 92), (92, 88, 89, 93), (20, 21, 86, 88), (88, 86, 87, 89), (21, 22, 84, 86), (86, 84, 85, 87), (3, 132, 136, 57), (132, 133, 137, 136), (64, 56, 139, 146), (146, 139, 138, 147), (63, 64, 146, 144), (144, 146, 147, 145), (62, 63, 144, 142), (142, 144, 145, 143), (61, 62, 142, 140), (140, 142, 143, 141), (60, 61, 140, 134), (134, 140, 141, 135), (56, 57, 136, 139), (139, 136, 137, 138), (30, 129, 135, 74), (129, 128, 134, 135), (3, 2, 123, 132), (132, 123, 122, 133), (11, 12, 117, 130), (130, 117, 116, 131), (2, 8, 124, 123), (123, 124, 125, 122), (8, 9, 120, 124), (124, 120, 121, 125), (12, 0, 118, 117), (117, 118, 119, 116), (9, 10, 126, 120), (120, 126, 127, 121), (0, 1, 128, 118), (118, 128, 129, 119), (10, 11, 130, 126), (126, 130, 131, 127)])
_uv = me_cube_005.uv_layers.new(name='UVMap')
_uv.uv.foreach_set('vector', [0.1545, 0.01219, 0.103, 0.01219, 0.103, 0.0, 0.1545, 0.0, 0.8076, 0.03656, 0.9621, 0.03656, 0.9621, 0.6545, 0.8076, 0.6545, 0.02225, 0.794, 0.02225, 0.8455, 0.0, 0.8455, 0.0, 0.794, 0.6179, 0.03656, 0.7724, 0.03656, 0.7724, 0.6545, 0.6179, 0.6545, 0.05149, 0.03656, 0.05149, 0.6545, 0.0, 0.6545, 0.0, 0.03656, 0.3605, 0.0, 0.3605, 0.6179, 0.309, 0.6179, 0.309, 0.0, 0.6179, 0.0, 0.6179, 0.6179, 0.5664, 0.6179, 0.5664, 0.0, 0.5664, 0.0, 0.5664, 0.6179, 0.5149, 0.6179, 0.5149, 0.0, 0.5149, 0.0, 0.5149, 0.6179, 0.4634, 0.6179, 0.4634, 0.0, 0.4634, 0.0, 0.4634, 0.6179, 0.4119, 0.6179, 0.4119, 0.0, 0.4119, 0.0, 0.4119, 0.6179, 0.3605, 0.6179, 0.3605, 0.0, 0.309, 0.03656, 0.309, 0.6545, 0.2575, 0.6545, 0.2575, 0.03656, 0.2575, 0.03656, 0.2575, 0.6545, 0.206, 0.6545, 0.206, 0.03656, 0.206, 0.03656, 0.206, 0.6545, 0.1545, 0.6545, 0.1545, 0.03656, 0.1545, 0.03656, 0.1545, 0.6545, 0.103, 0.6545, 0.103, 0.03656, 0.103, 0.03656, 0.103, 0.6545, 0.05149, 0.6545, 0.05149, 0.03656, 0.6179, 0.6789, 0.7724, 0.6789, 0.7724, 0.691, 0.6179, 0.691, 0.206, 0.01219, 0.1545, 0.01219, 0.1545, 0.0, 0.206, 0.0, 0.02225, 0.691, 0.02225, 0.7425, 0.0, 0.7425, 0.0, 0.691, 0.05149, 0.01219, 0.0, 0.01219, 0.0, 0.0, 0.05149, 0.0, 0.2575, 0.01219, 0.206, 0.01219, 0.206, 0.0, 0.2575, 0.0, 0.206, 0.6789, 0.2575, 0.6789, 0.2575, 0.691, 0.206, 0.691, 0.309, 0.01219, 0.2575, 0.01219, 0.2575, 0.0, 0.309, 0.0, 0.1545, 0.6789, 0.206, 0.6789, 0.206, 0.691, 0.1545, 0.691, 0.103, 0.6789, 0.1545, 0.6789, 0.1545, 0.691, 0.103, 0.691, 0.05149, 0.6789, 0.103, 0.6789, 0.103, 0.691, 0.05149, 0.691, 0.4634, 0.6694, 0.309, 0.6694, 0.309, 0.6179, 0.4634, 0.6179, 0.6179, 0.6694, 0.4634, 0.6694, 0.4634, 0.6179, 0.6179, 0.6179, 0.6179, 0.9269, 0.4634, 0.9269, 0.4634, 0.8754, 0.6179, 0.8754, 0.6179, 0.8754, 0.4634, 0.8754, 0.4634, 0.8239, 0.6179, 0.8239, 0.6179, 0.8239, 0.4634, 0.8239, 0.4634, 0.7724, 0.6179, 0.7724, 0.6179, 0.7724, 0.4634, 0.7724, 0.4634, 0.7209, 0.6179, 0.7209, 0.6179, 0.7209, 0.4634, 0.7209, 0.4634, 0.6694, 0.6179, 0.6694, 0.4634, 0.9269, 0.309, 0.9269, 0.309, 0.8754, 0.4634, 0.8754, 0.4634, 0.8754, 0.309, 0.8754, 0.309, 0.8239, 0.4634, 0.8239, 0.4634, 0.8239, 0.309, 0.8239, 0.309, 0.7724, 0.4634, 0.7724, 0.4634, 0.7724, 0.309, 0.7724, 0.309, 0.7209, 0.4634, 0.7209, 0.4634, 0.7209, 0.309, 0.7209, 0.309, 0.6694, 0.4634, 0.6694, 0.0445, 0.691, 0.0445, 0.7425, 0.02225, 0.7425, 0.02225, 0.691, 0.02225, 0.8455, 0.02225, 0.897, 0.0, 0.897, 0.0, 0.8455, 0.103, 0.01219, 0.05149, 0.01219, 0.05149, 0.0, 0.103, 0.0, 0.9621, 0.01219, 0.8076, 0.01219, 0.8076, 0.0, 0.9621, 0.0, 0.7724, 0.6667, 0.7724, 0.6545, 0.7947, 0.6545, 0.8076, 0.6667, 0.02225, 0.897, 0.02225, 0.9485, 0.0, 0.9485, 0.0, 0.897, 0.7724, 0.01219, 0.7724, 0.0, 0.7947, 0.0, 0.8076, 0.01219, 0.06675, 0.7425, 0.06675, 0.794, 0.0445, 0.794, 0.0445, 0.7425, 0.02225, 0.9485, 0.02225, 1.0, 0.0, 1.0, 0.0, 0.9485, 0.8076, 0.6789, 0.9621, 0.6789, 0.9621, 0.691, 0.8076, 0.691, 0.06675, 0.794, 0.06675, 0.8455, 0.0445, 0.8455, 0.0445, 0.794, 0.2575, 0.6789, 0.309, 0.6789, 0.309, 0.691, 0.2575, 0.691, 0.9621, 0.6667, 0.9621, 0.6545, 0.9843, 0.6545, 0.9973, 0.6667, 0.06675, 0.8455, 0.06675, 0.897, 0.0445, 0.897, 0.0445, 0.8455, 0.0, 0.6789, 0.05149, 0.6789, 0.05149, 0.691, 0.0, 0.691, 0.7724, 0.01219, 0.6179, 0.01219, 0.6179, 0.0, 0.7724, 0.0, 0.089, 0.9485, 0.089, 0.897, 0.102, 0.897, 0.102, 0.9485, 0.089, 1.0, 0.089, 0.9485, 0.102, 0.9485, 0.102, 1.0, 0.1279, 0.7425, 0.1279, 0.691, 0.1408, 0.691, 0.1408, 0.7425, 0.089, 0.897, 0.089, 0.8455, 0.102, 0.8455, 0.102, 0.897, 0.089, 0.8455, 0.089, 0.794, 0.102, 0.794, 0.102, 0.8455, 0.1279, 1.0, 0.1279, 0.9485, 0.1408, 0.9485, 0.1408, 1.0, 0.089, 0.794, 0.089, 0.7425, 0.102, 0.7425, 0.102, 0.794, 0.1279, 0.9485, 0.1279, 0.897, 0.1408, 0.897, 0.1408, 0.9485, 0.1279, 0.897, 0.1279, 0.8455, 0.1408, 0.8455, 0.1408, 0.897, 0.1279, 0.8455, 0.1279, 0.794, 0.1408, 0.794, 0.1408, 0.8455, 0.1279, 0.794, 0.1279, 0.7425, 0.1408, 0.7425, 0.1408, 0.794, 0.089, 0.7425, 0.089, 0.691, 0.102, 0.691, 0.102, 0.7425, 0.0445, 0.7425, 0.0445, 0.794, 0.02225, 0.794, 0.02225, 0.7425, 0.02225, 0.7425, 0.02225, 0.794, 0.0, 0.794, 0.0, 0.7425, 0.089, 0.9485, 0.089, 1.0, 0.06675, 1.0, 0.06675, 0.9485, 0.9621, 0.01219, 0.9621, 0.0, 0.9843, 0.0, 0.9973, 0.01219, 0.0445, 0.794, 0.0445, 0.8455, 0.02225, 0.8455, 0.02225, 0.794, 0.0445, 0.8455, 0.0445, 0.897, 0.02225, 0.897, 0.02225, 0.8455, 0.089, 0.691, 0.089, 0.7425, 0.06675, 0.7425, 0.06675, 0.691, 0.0445, 0.897, 0.0445, 0.9485, 0.02225, 0.9485, 0.02225, 0.897, 0.06675, 0.691, 0.06675, 0.7425, 0.0445, 0.7425, 0.0445, 0.691, 0.089, 0.7425, 0.089, 0.794, 0.06675, 0.794, 0.06675, 0.7425, 0.089, 0.794, 0.089, 0.8455, 0.06675, 0.8455, 0.06675, 0.794, 0.089, 0.8455, 0.089, 0.897, 0.06675, 0.897, 0.06675, 0.8455, 0.089, 0.897, 0.089, 0.9485, 0.06675, 0.9485, 0.06675, 0.897, 0.06675, 0.9485, 0.06675, 1.0, 0.0445, 1.0, 0.0445, 0.9485, 0.0445, 0.9485, 0.0445, 1.0, 0.02225, 1.0, 0.02225, 0.9485, 0.06675, 0.897, 0.06675, 0.9485, 0.0445, 0.9485, 0.0445, 0.897, 0.1149, 0.9485, 0.1149, 1.0, 0.102, 1.0, 0.102, 0.9485, 0.153, 0.7425, 0.153, 0.691, 0.1652, 0.691, 0.1652, 0.7425, 0.1149, 0.897, 0.1149, 0.9485, 0.102, 0.9485, 0.102, 0.897, 0.153, 0.794, 0.153, 0.7425, 0.1652, 0.7425, 0.1652, 0.794, 0.1149, 0.8455, 0.1149, 0.897, 0.102, 0.897, 0.102, 0.8455, 0.153, 0.8455, 0.153, 0.794, 0.1652, 0.794, 0.1652, 0.8455, 0.1149, 0.794, 0.1149, 0.8455, 0.102, 0.8455, 0.102, 0.794, 0.153, 0.897, 0.153, 0.8455, 0.1652, 0.8455, 0.1652, 0.897, 0.1149, 0.691, 0.1149, 0.7425, 0.102, 0.7425, 0.102, 0.691, 0.153, 1.0, 0.153, 0.9485, 0.1652, 0.9485, 0.1652, 1.0, 0.1149, 0.7425, 0.1149, 0.794, 0.102, 0.794, 0.102, 0.7425, 0.153, 0.9485, 0.153, 0.897, 0.1652, 0.897, 0.1652, 0.9485, 0.7724, 0.03656, 0.6179, 0.03656, 0.6179, 0.02437, 0.7724, 0.02437, 0.7724, 0.02437, 0.6179, 0.02437, 0.6179, 0.01219, 0.7724, 0.01219, 0.0, 0.6545, 0.05149, 0.6545, 0.05149, 0.6667, 0.0, 0.6667, 0.0, 0.6667, 0.05149, 0.6667, 0.05149, 0.6789, 0.0, 0.6789, 0.9621, 0.691, 0.9621, 0.6789, 0.9973, 0.6789, 0.9843, 0.691, 0.9621, 0.6789, 0.9621, 0.6667, 0.9973, 0.6667, 0.9973, 0.6789, 0.2575, 0.6545, 0.309, 0.6545, 0.309, 0.6667, 0.2575, 0.6667, 0.2575, 0.6667, 0.309, 0.6667, 0.309, 0.6789, 0.2575, 0.6789, 0.8076, 0.6545, 0.9621, 0.6545, 0.9621, 0.6667, 0.8076, 0.6667, 0.8076, 0.6667, 0.9621, 0.6667, 0.9621, 0.6789, 0.8076, 0.6789, 0.7724, 0.03656, 0.7724, 0.02437, 0.8076, 0.02437, 0.7947, 0.03656, 0.7724, 0.02437, 0.7724, 0.01219, 0.8076, 0.01219, 0.8076, 0.02437, 0.05149, 0.6545, 0.103, 0.6545, 0.103, 0.6667, 0.05149, 0.6667, 0.05149, 0.6667, 0.103, 0.6667, 0.103, 0.6789, 0.05149, 0.6789, 0.103, 0.6545, 0.1545, 0.6545, 0.1545, 0.6667, 0.103, 0.6667, 0.103, 0.6667, 0.1545, 0.6667, 0.1545, 0.6789, 0.103, 0.6789, 0.1545, 0.6545, 0.206, 0.6545, 0.206, 0.6667, 0.1545, 0.6667, 0.1545, 0.6667, 0.206, 0.6667, 0.206, 0.6789, 0.1545, 0.6789, 0.206, 0.6545, 0.2575, 0.6545, 0.2575, 0.6667, 0.206, 0.6667, 0.206, 0.6667, 0.2575, 0.6667, 0.2575, 0.6789, 0.206, 0.6789, 0.9621, 0.03656, 0.9621, 0.02437, 0.9973, 0.02437, 0.9843, 0.03656, 0.9621, 0.02437, 0.9621, 0.01219, 0.9973, 0.01219, 0.9973, 0.02437, 0.1279, 0.897, 0.1279, 0.9485, 0.1149, 0.9485, 0.1149, 0.897, 0.1408, 0.794, 0.1408, 0.7425, 0.153, 0.7425, 0.153, 0.794, 0.1279, 0.8455, 0.1279, 0.897, 0.1149, 0.897, 0.1149, 0.8455, 0.1408, 0.8455, 0.1408, 0.794, 0.153, 0.794, 0.153, 0.8455, 0.1279, 0.794, 0.1279, 0.8455, 0.1149, 0.8455, 0.1149, 0.794, 0.1408, 0.897, 0.1408, 0.8455, 0.153, 0.8455, 0.153, 0.897, 0.1279, 0.7425, 0.1279, 0.794, 0.1149, 0.794, 0.1149, 0.7425, 0.1408, 0.9485, 0.1408, 0.897, 0.153, 0.897, 0.153, 0.9485, 0.1279, 0.691, 0.1279, 0.7425, 0.1149, 0.7425, 0.1149, 0.691, 0.1408, 1.0, 0.1408, 0.9485, 0.153, 0.9485, 0.153, 1.0, 0.1279, 0.9485, 0.1279, 1.0, 0.1149, 1.0, 0.1149, 0.9485, 0.1408, 0.7425, 0.1408, 0.691, 0.153, 0.691, 0.153, 0.7425, 0.7724, 0.691, 0.7724, 0.6789, 0.8076, 0.6789, 0.7947, 0.691, 0.7724, 0.6789, 0.7724, 0.6667, 0.8076, 0.6667, 0.8076, 0.6789, 0.9621, 0.03656, 0.8076, 0.03656, 0.8076, 0.02437, 0.9621, 0.02437, 0.9621, 0.02437, 0.8076, 0.02437, 0.8076, 0.01219, 0.9621, 0.01219, 0.103, 0.03656, 0.05149, 0.03656, 0.05149, 0.02437, 0.103, 0.02437, 0.103, 0.02437, 0.05149, 0.02437, 0.05149, 0.01219, 0.103, 0.01219, 0.309, 0.03656, 0.2575, 0.03656, 0.2575, 0.02437, 0.309, 0.02437, 0.309, 0.02437, 0.2575, 0.02437, 0.2575, 0.01219, 0.309, 0.01219, 0.2575, 0.03656, 0.206, 0.03656, 0.206, 0.02437, 0.2575, 0.02437, 0.2575, 0.02437, 0.206, 0.02437, 0.206, 0.01219, 0.2575, 0.01219, 0.05149, 0.03656, 0.0, 0.03656, 0.0, 0.02437, 0.05149, 0.02437, 0.05149, 0.02437, 0.0, 0.02437, 0.0, 0.01219, 0.05149, 0.01219, 0.206, 0.03656, 0.1545, 0.03656, 0.1545, 0.02437, 0.206, 0.02437, 0.206, 0.02437, 0.1545, 0.02437, 0.1545, 0.01219, 0.206, 0.01219, 0.6179, 0.6545, 0.7724, 0.6545, 0.7724, 0.6667, 0.6179, 0.6667, 0.6179, 0.6667, 0.7724, 0.6667, 0.7724, 0.6789, 0.6179, 0.6789, 0.1545, 0.03656, 0.103, 0.03656, 0.103, 0.02437, 0.1545, 0.02437, 0.1545, 0.02437, 0.103, 0.02437, 0.103, 0.01219, 0.1545, 0.01219])
me_cube_005.materials.append(mat_material_003)
me_cube_005.use_remesh_fix_poles = True
me_cube_005.use_remesh_preserve_attributes = False
me_cube_005.update()

# ---- objects
ob_cube = bpy.data.objects.new('Cube', me_cube_003)
ob_cube_001 = bpy.data.objects.new('Cube.001', me_cube_004)
ob_cube_002 = bpy.data.objects.new('Cube.002', me_cube_005)

# ---- transforms, parenting, visibility, modifiers, constraints
ob_cube.location = (0.0, -18.65, 0.0)
_m = ob_cube.modifiers.new('Array', 'ARRAY')
_m.count = 7
_m.relative_offset_displace = (0.0, 1.0, 0.0)
_m = ob_cube.modifiers.new('Curve', 'CURVE')
ob_cube_001.location = (0.0, -59.18, -0.005981)
_m = ob_cube_001.modifiers.new('Array', 'ARRAY')
_m.count = 5
_m.relative_offset_displace = (0.0, 1.0, 0.0)
_m = ob_cube_001.modifiers.new('Curve', 'CURVE')
ob_cube_002.location = (0.002339, -18.28, -0.005981)
_m = ob_cube_002.modifiers.new('Array', 'ARRAY')
_m.count = 7
_m.relative_offset_displace = (0.0, 1.0, 0.0)
_m = ob_cube_002.modifiers.new('Curve', 'CURVE')

# ---- collection membership
col_collection.objects.link(ob_cube)
col_collection.objects.link(ob_cube_001)
col_collection.objects.link(ob_cube_002)

# ---- scene / render settings (as saved in the file)
scene.frame_start = 1; scene.frame_end = 250; scene.frame_set(1)
scene.render.engine = 'BLENDER_EEVEE_NEXT'
scene.cycles.sampling_pattern = 'TABULATED_SOBOL'
scene.cycles.use_light_tree = False
scene.view_settings.view_transform = 'Filmic'
bpy.context.view_layer.update()

# ---- added for rendering (the .blend has no active camera and no usable light): camera, sun
cam_auto = bpy.data.cameras.new('AutoCamera')
cam_auto.lens = 50.0
cam_auto.sensor_width = 36.0
cam_auto.clip_end = 1126.29
ob_auto_camera = bpy.data.objects.new('AutoCamera', cam_auto)
scene.collection.objects.link(ob_auto_camera)
ob_auto_camera.location = (64.1752, -101.743, 51.572)
ob_auto_camera.rotation_euler = (1.09748, -7.21219e-08, 0.694738)
scene.camera = ob_auto_camera
light_auto_sun = bpy.data.lights.new('AutoSun', 'SUN')
light_auto_sun.energy = 3.0
light_auto_sun.angle = 0.0523599
ob_auto_sun = bpy.data.objects.new('AutoSun', light_auto_sun)
scene.collection.objects.link(ob_auto_sun)
ob_auto_sun.rotation_euler = (0.872665, 0.174533, 0.523599)
bpy.context.view_layer.update()
